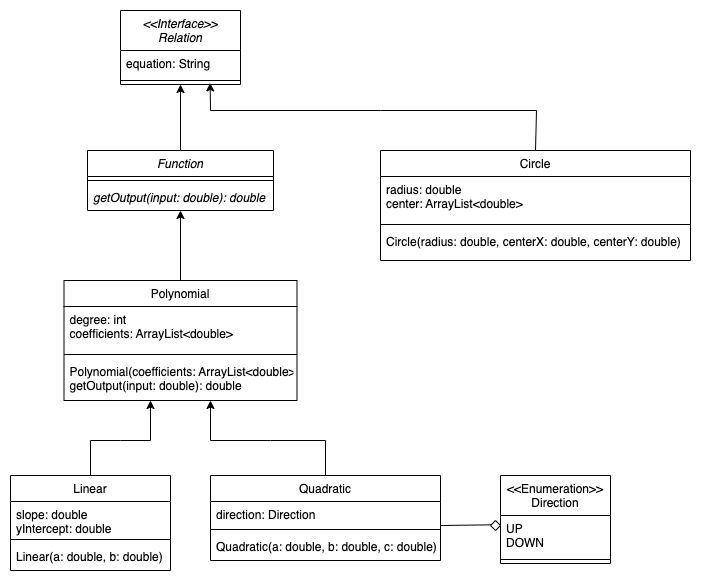

The diagram above was exported from draw.io. Its source (the exported page's mxGraphModel, read from the mxfile embedded in the PNG):
<mxGraphModel dx="885" dy="436" grid="1" gridSize="10" guides="1" tooltips="1" connect="1" arrows="1" fold="1" page="1" pageScale="1" pageWidth="827" pageHeight="1169" math="0" shadow="0">
  <root>
    <mxCell id="WIyWlLk6GJQsqaUBKTNV-0" />
    <mxCell id="WIyWlLk6GJQsqaUBKTNV-1" parent="WIyWlLk6GJQsqaUBKTNV-0" />
    <mxCell id="zkfFHV4jXpPFQw0GAbJ--0" value="&lt;&lt;Interface&gt;&gt;&#10;Relation" style="swimlane;fontStyle=2;align=center;verticalAlign=top;childLayout=stackLayout;horizontal=1;startSize=40;horizontalStack=0;resizeParent=1;resizeLast=0;collapsible=1;marginBottom=0;rounded=0;shadow=0;strokeWidth=1;" parent="WIyWlLk6GJQsqaUBKTNV-1" vertex="1">
      <mxGeometry x="240" y="20" width="120" height="74" as="geometry">
        <mxRectangle x="230" y="140" width="160" height="26" as="alternateBounds" />
      </mxGeometry>
    </mxCell>
    <mxCell id="zkfFHV4jXpPFQw0GAbJ--1" value="equation: String" style="text;align=left;verticalAlign=top;spacingLeft=4;spacingRight=4;overflow=hidden;rotatable=0;points=[[0,0.5],[1,0.5]];portConstraint=eastwest;" parent="zkfFHV4jXpPFQw0GAbJ--0" vertex="1">
      <mxGeometry y="40" width="120" height="26" as="geometry" />
    </mxCell>
    <mxCell id="zkfFHV4jXpPFQw0GAbJ--4" value="" style="line;html=1;strokeWidth=1;align=left;verticalAlign=middle;spacingTop=-1;spacingLeft=3;spacingRight=3;rotatable=0;labelPosition=right;points=[];portConstraint=eastwest;" parent="zkfFHV4jXpPFQw0GAbJ--0" vertex="1">
      <mxGeometry y="66" width="120" height="8" as="geometry" />
    </mxCell>
    <mxCell id="zkfFHV4jXpPFQw0GAbJ--17" value="Circle" style="swimlane;fontStyle=0;align=center;verticalAlign=top;childLayout=stackLayout;horizontal=1;startSize=26;horizontalStack=0;resizeParent=1;resizeLast=0;collapsible=1;marginBottom=0;rounded=0;shadow=0;strokeWidth=1;" parent="WIyWlLk6GJQsqaUBKTNV-1" vertex="1">
      <mxGeometry x="500" y="160" width="310" height="110" as="geometry">
        <mxRectangle x="550" y="140" width="160" height="26" as="alternateBounds" />
      </mxGeometry>
    </mxCell>
    <mxCell id="zkfFHV4jXpPFQw0GAbJ--18" value="radius: double&#10;center: ArrayList&lt;double&gt;" style="text;align=left;verticalAlign=top;spacingLeft=4;spacingRight=4;overflow=hidden;rotatable=0;points=[[0,0.5],[1,0.5]];portConstraint=eastwest;" parent="zkfFHV4jXpPFQw0GAbJ--17" vertex="1">
      <mxGeometry y="26" width="310" height="44" as="geometry" />
    </mxCell>
    <mxCell id="zkfFHV4jXpPFQw0GAbJ--23" value="" style="line;html=1;strokeWidth=1;align=left;verticalAlign=middle;spacingTop=-1;spacingLeft=3;spacingRight=3;rotatable=0;labelPosition=right;points=[];portConstraint=eastwest;" parent="zkfFHV4jXpPFQw0GAbJ--17" vertex="1">
      <mxGeometry y="70" width="310" height="8" as="geometry" />
    </mxCell>
    <mxCell id="zkfFHV4jXpPFQw0GAbJ--24" value="Circle(radius: double, centerX: double, centerY: double)" style="text;align=left;verticalAlign=top;spacingLeft=4;spacingRight=4;overflow=hidden;rotatable=0;points=[[0,0.5],[1,0.5]];portConstraint=eastwest;" parent="zkfFHV4jXpPFQw0GAbJ--17" vertex="1">
      <mxGeometry y="78" width="310" height="22" as="geometry" />
    </mxCell>
    <mxCell id="jov64wabJlRXbz1IA-Vn-0" value="" style="endArrow=classic;html=1;rounded=0;exitX=0.5;exitY=0;exitDx=0;exitDy=0;entryX=0.747;entryY=0.8;entryDx=0;entryDy=0;entryPerimeter=0;" parent="WIyWlLk6GJQsqaUBKTNV-1" source="zkfFHV4jXpPFQw0GAbJ--17" target="zkfFHV4jXpPFQw0GAbJ--4" edge="1">
      <mxGeometry width="50" height="50" relative="1" as="geometry">
        <mxPoint x="660" y="120" as="sourcePoint" />
        <mxPoint x="330" y="100" as="targetPoint" />
        <Array as="points">
          <mxPoint x="656" y="120" />
          <mxPoint x="500" y="120" />
          <mxPoint x="330" y="120" />
        </Array>
      </mxGeometry>
    </mxCell>
    <mxCell id="jov64wabJlRXbz1IA-Vn-1" value="Function" style="swimlane;fontStyle=2;align=center;verticalAlign=top;childLayout=stackLayout;horizontal=1;startSize=26;horizontalStack=0;resizeParent=1;resizeLast=0;collapsible=1;marginBottom=0;rounded=0;shadow=0;strokeWidth=1;" parent="WIyWlLk6GJQsqaUBKTNV-1" vertex="1">
      <mxGeometry x="207" y="160" width="186" height="60" as="geometry">
        <mxRectangle x="550" y="140" width="160" height="26" as="alternateBounds" />
      </mxGeometry>
    </mxCell>
    <mxCell id="jov64wabJlRXbz1IA-Vn-3" value="" style="line;html=1;strokeWidth=1;align=left;verticalAlign=middle;spacingTop=-1;spacingLeft=3;spacingRight=3;rotatable=0;labelPosition=right;points=[];portConstraint=eastwest;" parent="jov64wabJlRXbz1IA-Vn-1" vertex="1">
      <mxGeometry y="26" width="186" height="8" as="geometry" />
    </mxCell>
    <mxCell id="jov64wabJlRXbz1IA-Vn-4" value="getOutput(input: double): double" style="text;align=left;verticalAlign=top;spacingLeft=4;spacingRight=4;overflow=hidden;rotatable=0;points=[[0,0.5],[1,0.5]];portConstraint=eastwest;fontStyle=2" parent="jov64wabJlRXbz1IA-Vn-1" vertex="1">
      <mxGeometry y="34" width="186" height="22" as="geometry" />
    </mxCell>
    <mxCell id="jov64wabJlRXbz1IA-Vn-6" value="" style="endArrow=classic;html=1;rounded=0;exitX=0.5;exitY=0;exitDx=0;exitDy=0;entryX=0.5;entryY=1;entryDx=0;entryDy=0;" parent="WIyWlLk6GJQsqaUBKTNV-1" source="jov64wabJlRXbz1IA-Vn-1" target="zkfFHV4jXpPFQw0GAbJ--0" edge="1">
      <mxGeometry width="50" height="50" relative="1" as="geometry">
        <mxPoint x="390" y="250" as="sourcePoint" />
        <mxPoint x="440" y="200" as="targetPoint" />
      </mxGeometry>
    </mxCell>
    <mxCell id="jov64wabJlRXbz1IA-Vn-10" value="" style="endArrow=classic;html=1;rounded=0;exitX=0.5;exitY=0;exitDx=0;exitDy=0;entryX=0.5;entryY=1;entryDx=0;entryDy=0;" parent="WIyWlLk6GJQsqaUBKTNV-1" source="jov64wabJlRXbz1IA-Vn-12" edge="1">
      <mxGeometry width="50" height="50" relative="1" as="geometry">
        <mxPoint x="300" y="286" as="sourcePoint" />
        <mxPoint x="300" y="220" as="targetPoint" />
      </mxGeometry>
    </mxCell>
    <mxCell id="jov64wabJlRXbz1IA-Vn-12" value="Polynomial" style="swimlane;fontStyle=0;align=center;verticalAlign=top;childLayout=stackLayout;horizontal=1;startSize=26;horizontalStack=0;resizeParent=1;resizeLast=0;collapsible=1;marginBottom=0;rounded=0;shadow=0;strokeWidth=1;" parent="WIyWlLk6GJQsqaUBKTNV-1" vertex="1">
      <mxGeometry x="183.5" y="290" width="233" height="120" as="geometry">
        <mxRectangle x="550" y="140" width="160" height="26" as="alternateBounds" />
      </mxGeometry>
    </mxCell>
    <mxCell id="jov64wabJlRXbz1IA-Vn-13" value="degree: int&#10;coefficients: ArrayList&lt;double&gt;" style="text;align=left;verticalAlign=top;spacingLeft=4;spacingRight=4;overflow=hidden;rotatable=0;points=[[0,0.5],[1,0.5]];portConstraint=eastwest;" parent="jov64wabJlRXbz1IA-Vn-12" vertex="1">
      <mxGeometry y="26" width="233" height="44" as="geometry" />
    </mxCell>
    <mxCell id="jov64wabJlRXbz1IA-Vn-14" value="" style="line;html=1;strokeWidth=1;align=left;verticalAlign=middle;spacingTop=-1;spacingLeft=3;spacingRight=3;rotatable=0;labelPosition=right;points=[];portConstraint=eastwest;" parent="jov64wabJlRXbz1IA-Vn-12" vertex="1">
      <mxGeometry y="70" width="233" height="8" as="geometry" />
    </mxCell>
    <mxCell id="jov64wabJlRXbz1IA-Vn-15" value="Polynomial(coefficients: ArrayList&lt;double&gt;)&#10;getOutput(input: double): double" style="text;align=left;verticalAlign=top;spacingLeft=4;spacingRight=4;overflow=hidden;rotatable=0;points=[[0,0.5],[1,0.5]];portConstraint=eastwest;" parent="jov64wabJlRXbz1IA-Vn-12" vertex="1">
      <mxGeometry y="78" width="233" height="42" as="geometry" />
    </mxCell>
    <mxCell id="jov64wabJlRXbz1IA-Vn-16" value="" style="endArrow=classic;html=1;rounded=0;exitX=0.5;exitY=0;exitDx=0;exitDy=0;" parent="WIyWlLk6GJQsqaUBKTNV-1" source="jov64wabJlRXbz1IA-Vn-17" edge="1">
      <mxGeometry width="50" height="50" relative="1" as="geometry">
        <mxPoint x="300" y="466" as="sourcePoint" />
        <mxPoint x="270" y="410" as="targetPoint" />
        <Array as="points">
          <mxPoint x="210" y="450" />
          <mxPoint x="240" y="450" />
          <mxPoint x="270" y="450" />
        </Array>
      </mxGeometry>
    </mxCell>
    <mxCell id="jov64wabJlRXbz1IA-Vn-17" value="Linear" style="swimlane;fontStyle=0;align=center;verticalAlign=top;childLayout=stackLayout;horizontal=1;startSize=26;horizontalStack=0;resizeParent=1;resizeLast=0;collapsible=1;marginBottom=0;rounded=0;shadow=0;strokeWidth=1;" parent="WIyWlLk6GJQsqaUBKTNV-1" vertex="1">
      <mxGeometry x="130" y="485" width="160" height="95" as="geometry">
        <mxRectangle x="550" y="140" width="160" height="26" as="alternateBounds" />
      </mxGeometry>
    </mxCell>
    <mxCell id="jov64wabJlRXbz1IA-Vn-18" value="slope: double&#10;yIntercept: double&#10;" style="text;align=left;verticalAlign=top;spacingLeft=4;spacingRight=4;overflow=hidden;rotatable=0;points=[[0,0.5],[1,0.5]];portConstraint=eastwest;" parent="jov64wabJlRXbz1IA-Vn-17" vertex="1">
      <mxGeometry y="26" width="160" height="34" as="geometry" />
    </mxCell>
    <mxCell id="jov64wabJlRXbz1IA-Vn-19" value="" style="line;html=1;strokeWidth=1;align=left;verticalAlign=middle;spacingTop=-1;spacingLeft=3;spacingRight=3;rotatable=0;labelPosition=right;points=[];portConstraint=eastwest;" parent="jov64wabJlRXbz1IA-Vn-17" vertex="1">
      <mxGeometry y="60" width="160" height="8" as="geometry" />
    </mxCell>
    <mxCell id="jov64wabJlRXbz1IA-Vn-20" value="Linear(a: double, b: double) " style="text;align=left;verticalAlign=top;spacingLeft=4;spacingRight=4;overflow=hidden;rotatable=0;points=[[0,0.5],[1,0.5]];portConstraint=eastwest;" parent="jov64wabJlRXbz1IA-Vn-17" vertex="1">
      <mxGeometry y="68" width="160" height="22" as="geometry" />
    </mxCell>
    <mxCell id="jov64wabJlRXbz1IA-Vn-22" value="Quadratic" style="swimlane;fontStyle=0;align=center;verticalAlign=top;childLayout=stackLayout;horizontal=1;startSize=26;horizontalStack=0;resizeParent=1;resizeLast=0;collapsible=1;marginBottom=0;rounded=0;shadow=0;strokeWidth=1;" parent="WIyWlLk6GJQsqaUBKTNV-1" vertex="1">
      <mxGeometry x="330" y="485" width="230" height="85" as="geometry">
        <mxRectangle x="550" y="140" width="160" height="26" as="alternateBounds" />
      </mxGeometry>
    </mxCell>
    <mxCell id="jov64wabJlRXbz1IA-Vn-23" value="direction: Direction" style="text;align=left;verticalAlign=top;spacingLeft=4;spacingRight=4;overflow=hidden;rotatable=0;points=[[0,0.5],[1,0.5]];portConstraint=eastwest;" parent="jov64wabJlRXbz1IA-Vn-22" vertex="1">
      <mxGeometry y="26" width="230" height="24" as="geometry" />
    </mxCell>
    <mxCell id="jov64wabJlRXbz1IA-Vn-24" value="" style="line;html=1;strokeWidth=1;align=left;verticalAlign=middle;spacingTop=-1;spacingLeft=3;spacingRight=3;rotatable=0;labelPosition=right;points=[];portConstraint=eastwest;" parent="jov64wabJlRXbz1IA-Vn-22" vertex="1">
      <mxGeometry y="50" width="230" height="8" as="geometry" />
    </mxCell>
    <mxCell id="jov64wabJlRXbz1IA-Vn-25" value="Quadratic(a: double, b: double, c: double) " style="text;align=left;verticalAlign=top;spacingLeft=4;spacingRight=4;overflow=hidden;rotatable=0;points=[[0,0.5],[1,0.5]];portConstraint=eastwest;" parent="jov64wabJlRXbz1IA-Vn-22" vertex="1">
      <mxGeometry y="58" width="230" height="22" as="geometry" />
    </mxCell>
    <mxCell id="jov64wabJlRXbz1IA-Vn-26" value="" style="endArrow=classic;html=1;rounded=0;exitX=0.5;exitY=0;exitDx=0;exitDy=0;" parent="WIyWlLk6GJQsqaUBKTNV-1" source="jov64wabJlRXbz1IA-Vn-22" edge="1">
      <mxGeometry width="50" height="50" relative="1" as="geometry">
        <mxPoint x="440" y="470" as="sourcePoint" />
        <mxPoint x="330" y="410" as="targetPoint" />
        <Array as="points">
          <mxPoint x="445" y="450" />
          <mxPoint x="390" y="450" />
          <mxPoint x="330" y="450" />
        </Array>
      </mxGeometry>
    </mxCell>
    <mxCell id="jov64wabJlRXbz1IA-Vn-27" value="&lt;&lt;Enumeration&gt;&gt;&#10;Direction" style="swimlane;fontStyle=0;align=center;verticalAlign=top;childLayout=stackLayout;horizontal=1;startSize=40;horizontalStack=0;resizeParent=1;resizeLast=0;collapsible=1;marginBottom=0;rounded=0;shadow=0;strokeWidth=1;" parent="WIyWlLk6GJQsqaUBKTNV-1" vertex="1">
      <mxGeometry x="620" y="485" width="110" height="88" as="geometry">
        <mxRectangle x="230" y="140" width="160" height="26" as="alternateBounds" />
      </mxGeometry>
    </mxCell>
    <mxCell id="jov64wabJlRXbz1IA-Vn-28" value="UP&#10;DOWN" style="text;align=left;verticalAlign=top;spacingLeft=4;spacingRight=4;overflow=hidden;rotatable=0;points=[[0,0.5],[1,0.5]];portConstraint=eastwest;" parent="jov64wabJlRXbz1IA-Vn-27" vertex="1">
      <mxGeometry y="40" width="110" height="40" as="geometry" />
    </mxCell>
    <mxCell id="jov64wabJlRXbz1IA-Vn-29" value="" style="line;html=1;strokeWidth=1;align=left;verticalAlign=middle;spacingTop=-1;spacingLeft=3;spacingRight=3;rotatable=0;labelPosition=right;points=[];portConstraint=eastwest;" parent="jov64wabJlRXbz1IA-Vn-27" vertex="1">
      <mxGeometry y="80" width="110" height="8" as="geometry" />
    </mxCell>
    <mxCell id="jov64wabJlRXbz1IA-Vn-31" value="" style="endArrow=none;html=1;rounded=0;entryX=-0.003;entryY=0.23;entryDx=0;entryDy=0;entryPerimeter=0;" parent="WIyWlLk6GJQsqaUBKTNV-1" target="jov64wabJlRXbz1IA-Vn-28" edge="1">
      <mxGeometry width="50" height="50" relative="1" as="geometry">
        <mxPoint x="560" y="535" as="sourcePoint" />
        <mxPoint x="610" y="485" as="targetPoint" />
      </mxGeometry>
    </mxCell>
    <mxCell id="jov64wabJlRXbz1IA-Vn-32" value="" style="rhombus;whiteSpace=wrap;html=1;" parent="WIyWlLk6GJQsqaUBKTNV-1" vertex="1">
      <mxGeometry x="610" y="530" width="10" height="10" as="geometry" />
    </mxCell>
  </root>
</mxGraphModel>